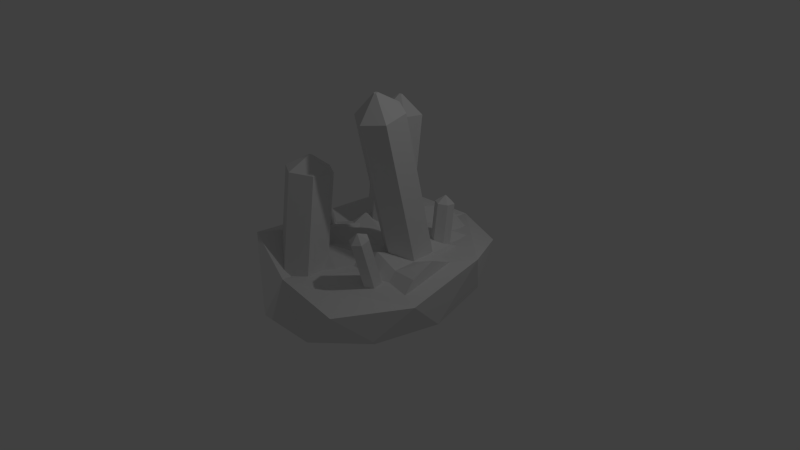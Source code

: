 # Source: crystalore.blend  (saved by Blender 2.75.0; exported with 4.5.12 LTS)
import bpy
from mathutils import Matrix  # noqa: F401  (used for matrix-valued properties, if any)

bpy.ops.wm.read_factory_settings(use_empty=True)
scene = bpy.context.scene
scene.name = 'Scene'

# ---- collections
col_collection_1 = bpy.data.collections.new('Collection 1'); scene.collection.children.link(col_collection_1)

# ---- world
world_world = bpy.data.worlds.new('World'); scene.world = world_world
world_world.color = (0.05088, 0.05088, 0.05088)
world_world.use_sun_shadow = False
world_world.sun_shadow_jitter_overblur = 0.0
world_world.cycles.sampling_method = 'MANUAL'
world_world.cycles.sample_map_resolution = 256

# ---- cameras
cam_camera = bpy.data.cameras.new('Camera')
cam_camera.clip_end = 100.0
cam_camera.lens = 35.0
cam_camera.sensor_width = 32.0
cam_camera.sensor_height = 18.0
cam_camera.ortho_scale = 7.314
cam_camera.dof.focus_distance = 0.0
cam_camera.dof.aperture_fstop = 128.0

# ---- lights
light_lamp = bpy.data.lights.new('Lamp', 'POINT')
light_lamp.transmission_factor = 0.0
light_lamp.cutoff_distance = 30.0
light_lamp.energy = 100.0
light_lamp.shadow_buffer_clip_start = 1.001
light_lamp.shadow_soft_size = 0.1
light_lamp.shadow_maximum_resolution = 0.006
light_lamp.use_absolute_resolution = True
light_lamp.cycles.use_multiple_importance_sampling = False

# ---- meshes
me_grid = bpy.data.meshes.new('Grid')
me_grid.from_pydata([(-0.7778, -0.5556, -0.1803), (-0.5556, -0.7778, 0.09722), (-0.3333, -0.7778, -0.2499), (-0.1111, -0.7778, -0.2499), (0.1111, -0.7778, -0.2499), (-0.7778, -0.5556, -0.08306), (-0.5556, -0.5556, 0.0), (-0.3333, -0.5556, 0.0), (-0.1111, -0.5556, 0.09722), (0.1111, -0.5556, -0.2499), (0.3333, -0.5556, -0.1527), (0.5556, -0.5556, -0.2499), (0.7778, -0.5556, -0.2499), (0.7831, -0.5556, -0.2652), (-0.7778, -0.3333, -0.1803), (-0.5556, -0.3333, 0.0), (-0.3333, -0.3333, 0.09722), (-0.1111, -0.3333, 0.0), (0.1111, -0.3333, 0.0), (0.3333, -0.3333, 0.09722), (0.5556, -0.3333, 0.0), (0.7778, -0.3333, 0.0), (0.7831, -0.3333, -0.2652), (-0.7778, -0.1111, -0.08306), (-0.5556, -0.1111, -0.1803), (-0.3333, -0.1111, 0.0), (-0.1111, -0.1111, 0.09722), (0.1111, -0.1111, 0.0), (0.3333, -0.1111, 0.0), (0.5556, -0.1111, 0.0), (0.7778, -0.1111, 0.09722), (0.7831, -0.1111, -0.2652), (-0.5556, 0.1111, -0.08306), (-0.3333, 0.1111, 0.09722), (-0.1111, 0.1111, 0.0), (0.1111, 0.1111, 0.0), (0.3333, 0.1111, 0.09722), (0.5556, 0.1111, 0.0), (0.7778, 0.1111, 0.0), (0.7831, 0.1111, -0.2652), (-0.5556, 0.3333, -0.1803), (-0.3333, 0.3333, 0.0), (-0.1111, 0.3333, 0.0), (0.1111, 0.3333, 0.0), (0.3333, 0.3333, 0.0), (0.5556, 0.3333, 0.0), (0.6771, 0.3333, -0.2652), (0.7831, 0.3333, -0.2652), (-0.5556, 0.5556, -0.1803), (-0.3333, 0.5556, 0.09722), (-0.1111, 0.5556, 0.09722), (0.1111, 0.5556, 0.0), (0.3333, 0.5556, 0.0), (0.5556, 0.5556, -0.08893), (0.6771, 0.5556, -0.2652), (-0.5556, 0.7778, -0.1803), (-0.3333, 0.7778, 0.0), (-0.1111, 0.7778, 0.0), (0.1111, 0.7778, 0.09722), (0.3333, 0.7778, -0.1675), (0.5556, 0.7778, -0.1117), (-0.5556, 0.8992, -0.1803), (-0.3333, 1.0, -0.09645), (-0.1111, 1.0, -0.1937), (0.1111, 1.0, -0.1937), (0.3333, 0.9066, -0.1937), (0.01334, -0.09936, -0.8479), (0.7221, -0.7471, -0.4538), (-0.2574, -1.147, -0.4538), (-0.8627, -0.09936, -0.4538), (-0.2574, 0.9487, -0.4538), (0.7221, 0.5484, -0.4538), (-0.1458, -0.7154, -0.7414), (0.4299, -0.4801, -0.7414), (0.2708, -1.096, -0.5097), (0.8465, -0.09936, -0.5097), (0.4299, 0.2814, -0.7414), (-0.5016, -0.09936, -0.7414), (-0.6607, -0.7154, -0.5097), (-0.1458, 0.5167, -0.7414), (-0.6607, 0.5167, -0.5097), (0.2708, 0.8974, -0.5097), (0.9448, -0.4801, -0.1349), (0.9448, 0.2814, 0.02648), (-0.1963, -0.9766, -0.1349), (0.589, -1.085, -0.1349), (-0.9182, -0.4801, -0.043), (-0.5624, -0.955, 0.188), (-0.752, 0.9195, -0.02805), (-0.9182, 0.2814, -0.1349), (0.589, 0.8974, -0.1349), (0.01334, 1.133, -0.1349), (0.3523, 0.2707, -0.1098), (0.3523, -0.06944, 1.396), (0.5449, 0.1623, -0.1343), (0.5449, -0.1779, 1.371), (0.5449, -0.05465, -0.1833), (0.5449, -0.3948, 1.322), (0.3523, -0.1631, -0.2078), (0.3523, -0.5033, 1.298), (0.1597, -0.05465, -0.1833), (0.1597, -0.3948, 1.322), (0.1597, 0.1623, -0.1343), (0.1597, -0.1779, 1.371), (0.3681, -0.319, 1.533), (0.3523, -0.3101, 1.535), (0.3681, -0.3367, 1.529), (0.3523, -0.3456, 1.527), (0.3365, -0.3367, 1.529), (0.3365, -0.319, 1.533), (-0.2449, -0.4919, -0.259), (-0.2449, -0.3568, 0.7484), (-0.05235, -0.6016, -0.2443), (-0.05235, -0.4665, 0.7631), (-0.05235, -0.8209, -0.2149), (-0.05235, -0.6858, 0.7925), (-0.2449, -0.9305, -0.2002), (-0.2449, -0.7954, 0.8072), (-0.4375, -0.8209, -0.2149), (-0.4375, -0.6858, 0.7925), (-0.4375, -0.6016, -0.2443), (-0.4375, -0.4665, 0.7631), (-0.2292, -0.5506, 0.8995), (-0.2449, -0.5417, 0.8983), (-0.2292, -0.5686, 0.9019), (-0.2449, -0.5776, 0.9031), (-0.2607, -0.5686, 0.9019), (-0.2607, -0.5506, 0.8995), (-0.2449, 0.5253, -0.3026), (-0.2449, 0.7009, 1.006), (-0.05235, 0.415, -0.2878), (-0.05235, 0.5905, 1.021), (-0.05235, 0.1944, -0.2582), (-0.05235, 0.3699, 1.05), (-0.2449, 0.08405, -0.2434), (-0.2449, 0.2596, 1.065), (-0.4375, 0.1944, -0.2582), (-0.4375, 0.3699, 1.05), (-0.4375, 0.415, -0.2878), (-0.4375, 0.5905, 1.021), (-0.2292, 0.5107, 1.194), (-0.2449, 0.5197, 1.193), (-0.2292, 0.4926, 1.197), (-0.2449, 0.4836, 1.198), (-0.2607, 0.4926, 1.197), (-0.2607, 0.5107, 1.194), (0.436, 0.4092, -0.1729), (0.436, 0.4804, 0.3579), (0.5141, 0.3645, -0.1669), (0.5141, 0.4357, 0.3639), (0.5141, 0.275, -0.1549), (0.5141, 0.3462, 0.376), (0.436, 0.2302, -0.1489), (0.436, 0.3014, 0.382), (0.3578, 0.275, -0.1549), (0.3578, 0.3462, 0.376), (0.3578, 0.3645, -0.1669), (0.3578, 0.4357, 0.3639), (0.4424, 0.4033, 0.4342), (0.436, 0.4069, 0.4337), (0.4424, 0.3959, 0.4352), (0.436, 0.3923, 0.4357), (0.4296, 0.3959, 0.4352), (0.4296, 0.4033, 0.4342), (0.436, -0.3896, -0.1342), (0.436, -0.535, 0.3813), (0.5141, -0.433, -0.1464), (0.5141, -0.5785, 0.3691), (0.5141, -0.5199, -0.171), (0.5141, -0.6654, 0.3445), (0.436, -0.5634, -0.1832), (0.436, -0.7088, 0.3323), (0.3578, -0.5199, -0.171), (0.3578, -0.6654, 0.3445), (0.3578, -0.433, -0.1464), (0.3578, -0.5785, 0.3691), (0.4424, -0.6361, 0.4207), (0.436, -0.6325, 0.4217), (0.4424, -0.6432, 0.4187), (0.436, -0.6468, 0.4177), (0.4296, -0.6432, 0.4187), (0.4296, -0.6361, 0.4207), (-0.5367, -0.04246, -0.1342), (-0.5367, -0.1879, 0.3813), (-0.4586, -0.08592, -0.1464), (-0.4586, -0.2314, 0.3691), (-0.4586, -0.1728, -0.171), (-0.4586, -0.3183, 0.3445), (-0.5367, -0.2163, -0.1832), (-0.5367, -0.3617, 0.3323), (-0.6149, -0.1728, -0.171), (-0.6149, -0.3183, 0.3445), (-0.6149, -0.08592, -0.1464), (-0.6149, -0.2314, 0.3691), (-0.5303, -0.289, 0.4207), (-0.5367, -0.2855, 0.4217), (-0.5303, -0.2961, 0.4187), (-0.5367, -0.2997, 0.4177), (-0.5431, -0.2961, 0.4187), (-0.5431, -0.289, 0.4207)], [], [(0, 1, 6, 5), (1, 2, 7, 6), (2, 3, 8, 7), (3, 4, 9, 8), (5, 6, 15, 14), (6, 7, 16, 15), (7, 8, 17, 16), (8, 9, 18, 17), (9, 10, 19, 18), (10, 11, 20, 19), (11, 12, 21, 20), (12, 13, 22, 21), (14, 15, 24, 23), (15, 16, 25, 24), (16, 17, 26, 25), (17, 18, 27, 26), (18, 19, 28, 27), (19, 20, 29, 28), (20, 21, 30, 29), (21, 22, 31, 30), (24, 25, 33, 32), (25, 26, 34, 33), (26, 27, 35, 34), (27, 28, 36, 35), (28, 29, 37, 36), (29, 30, 38, 37), (30, 31, 39, 38), (32, 33, 41, 40), (33, 34, 42, 41), (34, 35, 43, 42), (35, 36, 44, 43), (36, 37, 45, 44), (37, 38, 46, 45), (38, 39, 47, 46), (40, 41, 49, 48), (41, 42, 50, 49), (42, 43, 51, 50), (43, 44, 52, 51), (44, 45, 53, 52), (45, 46, 54, 53), (48, 49, 56, 55), (49, 50, 57, 56), (50, 51, 58, 57), (51, 52, 59, 58), (52, 53, 60, 59), (55, 56, 62, 61), (56, 57, 63, 62), (57, 58, 64, 63), (58, 59, 65, 64), (66, 73, 72), (67, 73, 75), (66, 72, 77), (66, 77, 79), (66, 79, 76), (67, 75, 82), (68, 74, 84), (69, 78, 86), (70, 80, 88), (71, 81, 90), (67, 82, 85), (68, 84, 87), (69, 86, 89), (70, 88, 91), (71, 90, 83), (90, 81, 91), (81, 70, 91), (88, 80, 89), (80, 69, 89), (86, 78, 87), (78, 68, 87), (84, 74, 85), (74, 67, 85), (82, 75, 83), (75, 71, 83), (76, 81, 71), (76, 79, 81), (79, 70, 81), (79, 80, 70), (79, 77, 80), (77, 69, 80), (77, 78, 69), (77, 72, 78), (72, 68, 78), (75, 76, 71), (75, 73, 76), (73, 66, 76), (72, 74, 68), (72, 73, 74), (73, 67, 74), (87, 84, 91), (89, 86, 88), (88, 86, 91), (91, 86, 87), (82, 83, 84), (85, 82, 84), (90, 91, 83), (91, 84, 83), (92, 93, 95, 94), (94, 95, 97, 96), (96, 97, 99, 98), (98, 99, 101, 100), (99, 97, 106, 107), (102, 103, 93, 92), (100, 101, 103, 102), (92, 94, 96, 98, 100, 102), (104, 105, 109, 108, 107, 106), (93, 103, 109, 105), (101, 99, 107, 108), (97, 95, 104, 106), (103, 101, 108, 109), (95, 93, 105, 104), (110, 111, 113, 112), (112, 113, 115, 114), (114, 115, 117, 116), (116, 117, 119, 118), (117, 115, 124, 125), (120, 121, 111, 110), (118, 119, 121, 120), (110, 112, 114, 116, 118, 120), (122, 123, 127, 126, 125, 124), (111, 121, 127, 123), (119, 117, 125, 126), (115, 113, 122, 124), (121, 119, 126, 127), (113, 111, 123, 122), (128, 129, 131, 130), (130, 131, 133, 132), (132, 133, 135, 134), (134, 135, 137, 136), (135, 133, 142, 143), (138, 139, 129, 128), (136, 137, 139, 138), (128, 130, 132, 134, 136, 138), (140, 141, 145, 144, 143, 142), (129, 139, 145, 141), (137, 135, 143, 144), (133, 131, 140, 142), (139, 137, 144, 145), (131, 129, 141, 140), (146, 147, 149, 148), (148, 149, 151, 150), (150, 151, 153, 152), (152, 153, 155, 154), (153, 151, 160, 161), (156, 157, 147, 146), (154, 155, 157, 156), (146, 148, 150, 152, 154, 156), (158, 159, 163, 162, 161, 160), (147, 157, 163, 159), (155, 153, 161, 162), (151, 149, 158, 160), (157, 155, 162, 163), (149, 147, 159, 158), (164, 165, 167, 166), (166, 167, 169, 168), (168, 169, 171, 170), (170, 171, 173, 172), (171, 169, 178, 179), (174, 175, 165, 164), (172, 173, 175, 174), (164, 166, 168, 170, 172, 174), (176, 177, 181, 180, 179, 178), (165, 175, 181, 177), (173, 171, 179, 180), (169, 167, 176, 178), (175, 173, 180, 181), (167, 165, 177, 176), (182, 183, 185, 184), (184, 185, 187, 186), (186, 187, 189, 188), (188, 189, 191, 190), (189, 187, 196, 197), (192, 193, 183, 182), (190, 191, 193, 192), (182, 184, 186, 188, 190, 192), (194, 195, 199, 198, 197, 196), (183, 193, 199, 195), (191, 189, 197, 198), (187, 185, 194, 196), (193, 191, 198, 199), (185, 183, 195, 194)])
me_grid.use_remesh_preserve_volume = False
me_grid.use_remesh_preserve_attributes = False
me_grid.use_mirror_vertex_groups = False
me_grid.update()

# ---- objects
ob_grid = bpy.data.objects.new('Grid', me_grid)
ob_lamp = bpy.data.objects.new('Lamp', light_lamp)
ob_camera = bpy.data.objects.new('Camera', cam_camera)

# ---- transforms, parenting, visibility, modifiers, constraints
ob_grid.location = (-0.01871, 0.1394, 0.1892)
ob_grid.scale = (1.403, 1.403, 1.403)
ob_grid.lineart.crease_threshold = 0.0
ob_lamp.location = (4.076, 1.005, 5.904)
ob_lamp.rotation_euler = (0.6503, 0.05522, 1.866)
ob_lamp.lock_rotations_4d = False
ob_lamp.empty_display_type = 'ARROWS'
ob_lamp.color = (0.0, 0.0, 0.0, 0.0)
ob_lamp.lineart.crease_threshold = 0.0
ob_camera.location = (7.481, -6.508, 5.344)
ob_camera.rotation_euler = (1.109, 0.01082, 0.8149)
ob_camera.lock_rotations_4d = False
ob_camera.empty_display_type = 'ARROWS'
ob_camera.color = (0.0, 0.0, 0.0, 0.0)
ob_camera.display_type = 'WIRE'
ob_camera.lineart.crease_threshold = 0.0

# ---- collection membership
col_collection_1.objects.link(ob_grid)
col_collection_1.objects.link(ob_lamp)
col_collection_1.objects.link(ob_camera)

# ---- scene / render settings (as saved in the file)
scene.camera = ob_camera
scene.frame_start = 1; scene.frame_end = 250; scene.frame_set(97)
scene.render.engine = 'BLENDER_EEVEE_NEXT'
scene.render.resolution_percentage = 50
scene.render.dither_intensity = 0.0
scene.cycles.use_denoising = False
scene.cycles.samples = 10
scene.cycles.sampling_pattern = 'TABULATED_SOBOL'
scene.cycles.light_sampling_threshold = 0.0
scene.cycles.use_adaptive_sampling = False
scene.cycles.use_light_tree = False
scene.cycles.blur_glossy = 0.0
scene.cycles.pixel_filter_type = 'GAUSSIAN'
scene.cycles.sample_clamp_indirect = 0.0
scene.view_settings.view_transform = 'Standard'
bpy.context.view_layer.update()
